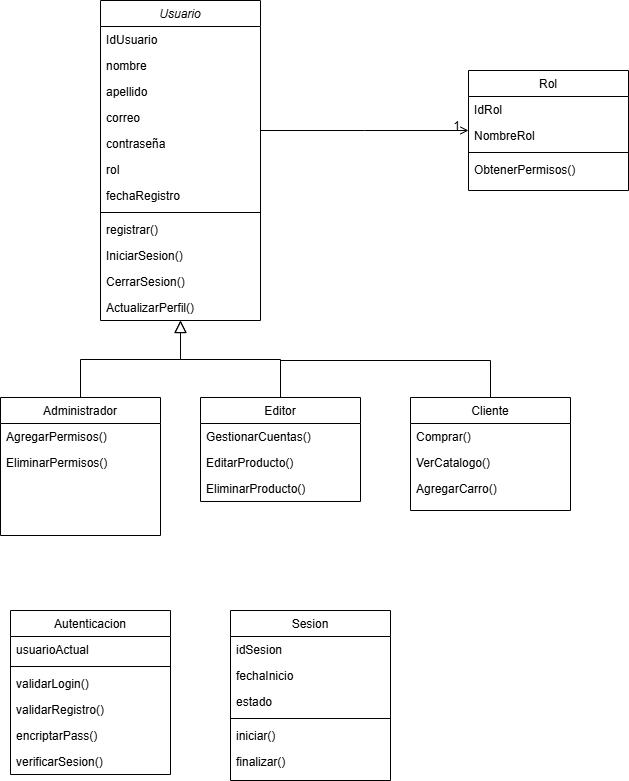

The diagram above was exported from draw.io. Its source (the exported page's mxGraphModel, read from the mxfile embedded in the PNG):
<mxGraphModel dx="9427" dy="4953" grid="1" gridSize="10" guides="1" tooltips="1" connect="1" arrows="1" fold="1" page="1" pageScale="1" pageWidth="827" pageHeight="1169" math="0" shadow="0">
  <root>
    <mxCell id="WIyWlLk6GJQsqaUBKTNV-0" />
    <mxCell id="WIyWlLk6GJQsqaUBKTNV-1" parent="WIyWlLk6GJQsqaUBKTNV-0" />
    <mxCell id="zkfFHV4jXpPFQw0GAbJ--0" parent="WIyWlLk6GJQsqaUBKTNV-1" style="swimlane;fontStyle=2;align=center;verticalAlign=top;childLayout=stackLayout;horizontal=1;startSize=26;horizontalStack=0;resizeParent=1;resizeLast=0;collapsible=1;marginBottom=0;rounded=0;shadow=0;strokeWidth=1;" value="Usuario" vertex="1">
      <mxGeometry height="320" width="160" x="140" y="50" as="geometry">
        <mxRectangle height="26" width="160" x="140" y="50" as="alternateBounds" />
      </mxGeometry>
    </mxCell>
    <mxCell id="zkfFHV4jXpPFQw0GAbJ--1" parent="zkfFHV4jXpPFQw0GAbJ--0" style="text;align=left;verticalAlign=top;spacingLeft=4;spacingRight=4;overflow=hidden;rotatable=0;points=[[0,0.5],[1,0.5]];portConstraint=eastwest;" value="IdUsuario" vertex="1">
      <mxGeometry height="26" width="160" y="26" as="geometry" />
    </mxCell>
    <mxCell id="zkfFHV4jXpPFQw0GAbJ--2" parent="zkfFHV4jXpPFQw0GAbJ--0" style="text;align=left;verticalAlign=top;spacingLeft=4;spacingRight=4;overflow=hidden;rotatable=0;points=[[0,0.5],[1,0.5]];portConstraint=eastwest;rounded=0;shadow=0;html=0;" value="nombre" vertex="1">
      <mxGeometry height="26" width="160" y="52" as="geometry" />
    </mxCell>
    <mxCell id="zkfFHV4jXpPFQw0GAbJ--3" parent="zkfFHV4jXpPFQw0GAbJ--0" style="text;align=left;verticalAlign=top;spacingLeft=4;spacingRight=4;overflow=hidden;rotatable=0;points=[[0,0.5],[1,0.5]];portConstraint=eastwest;rounded=0;shadow=0;html=0;" value="apellido" vertex="1">
      <mxGeometry height="26" width="160" y="78" as="geometry" />
    </mxCell>
    <mxCell id="r8ApBnQUbgngt7zUW0wG-4" parent="zkfFHV4jXpPFQw0GAbJ--0" style="text;align=left;verticalAlign=top;spacingLeft=4;spacingRight=4;overflow=hidden;rotatable=0;points=[[0,0.5],[1,0.5]];portConstraint=eastwest;rounded=0;shadow=0;html=0;" value="correo" vertex="1">
      <mxGeometry height="26" width="160" y="104" as="geometry" />
    </mxCell>
    <mxCell id="r8ApBnQUbgngt7zUW0wG-5" parent="zkfFHV4jXpPFQw0GAbJ--0" style="text;align=left;verticalAlign=top;spacingLeft=4;spacingRight=4;overflow=hidden;rotatable=0;points=[[0,0.5],[1,0.5]];portConstraint=eastwest;rounded=0;shadow=0;html=0;" value="contraseña" vertex="1">
      <mxGeometry height="26" width="160" y="130" as="geometry" />
    </mxCell>
    <mxCell id="r8ApBnQUbgngt7zUW0wG-6" parent="zkfFHV4jXpPFQw0GAbJ--0" style="text;align=left;verticalAlign=top;spacingLeft=4;spacingRight=4;overflow=hidden;rotatable=0;points=[[0,0.5],[1,0.5]];portConstraint=eastwest;rounded=0;shadow=0;html=0;" value="rol" vertex="1">
      <mxGeometry height="26" width="160" y="156" as="geometry" />
    </mxCell>
    <mxCell id="r8ApBnQUbgngt7zUW0wG-7" parent="zkfFHV4jXpPFQw0GAbJ--0" style="text;align=left;verticalAlign=top;spacingLeft=4;spacingRight=4;overflow=hidden;rotatable=0;points=[[0,0.5],[1,0.5]];portConstraint=eastwest;rounded=0;shadow=0;html=0;" value="fechaRegistro" vertex="1">
      <mxGeometry height="26" width="160" y="182" as="geometry" />
    </mxCell>
    <mxCell id="r8ApBnQUbgngt7zUW0wG-9" parent="zkfFHV4jXpPFQw0GAbJ--0" style="line;html=1;strokeWidth=1;align=left;verticalAlign=middle;spacingTop=-1;spacingLeft=3;spacingRight=3;rotatable=0;labelPosition=right;points=[];portConstraint=eastwest;" value="" vertex="1">
      <mxGeometry height="8" width="160" y="208" as="geometry" />
    </mxCell>
    <mxCell id="r8ApBnQUbgngt7zUW0wG-8" parent="zkfFHV4jXpPFQw0GAbJ--0" style="text;align=left;verticalAlign=top;spacingLeft=4;spacingRight=4;overflow=hidden;rotatable=0;points=[[0,0.5],[1,0.5]];portConstraint=eastwest;rounded=0;shadow=0;html=0;" value="registrar()" vertex="1">
      <mxGeometry height="26" width="160" y="216" as="geometry" />
    </mxCell>
    <mxCell id="r8ApBnQUbgngt7zUW0wG-12" parent="zkfFHV4jXpPFQw0GAbJ--0" style="text;align=left;verticalAlign=top;spacingLeft=4;spacingRight=4;overflow=hidden;rotatable=0;points=[[0,0.5],[1,0.5]];portConstraint=eastwest;rounded=0;shadow=0;html=0;" value="IniciarSesion()" vertex="1">
      <mxGeometry height="26" width="160" y="242" as="geometry" />
    </mxCell>
    <mxCell id="r8ApBnQUbgngt7zUW0wG-13" parent="zkfFHV4jXpPFQw0GAbJ--0" style="text;align=left;verticalAlign=top;spacingLeft=4;spacingRight=4;overflow=hidden;rotatable=0;points=[[0,0.5],[1,0.5]];portConstraint=eastwest;rounded=0;shadow=0;html=0;" value="CerrarSesion()" vertex="1">
      <mxGeometry height="26" width="160" y="268" as="geometry" />
    </mxCell>
    <mxCell id="r8ApBnQUbgngt7zUW0wG-14" parent="zkfFHV4jXpPFQw0GAbJ--0" style="text;align=left;verticalAlign=top;spacingLeft=4;spacingRight=4;overflow=hidden;rotatable=0;points=[[0,0.5],[1,0.5]];portConstraint=eastwest;rounded=0;shadow=0;html=0;" value="ActualizarPerfil()" vertex="1">
      <mxGeometry height="26" width="160" y="294" as="geometry" />
    </mxCell>
    <mxCell id="zkfFHV4jXpPFQw0GAbJ--6" parent="WIyWlLk6GJQsqaUBKTNV-1" style="swimlane;fontStyle=0;align=center;verticalAlign=top;childLayout=stackLayout;horizontal=1;startSize=26;horizontalStack=0;resizeParent=1;resizeLast=0;collapsible=1;marginBottom=0;rounded=0;shadow=0;strokeWidth=1;" value="Administrador" vertex="1">
      <mxGeometry height="138" width="160" x="40" y="447" as="geometry">
        <mxRectangle height="26" width="160" x="130" y="380" as="alternateBounds" />
      </mxGeometry>
    </mxCell>
    <mxCell id="zkfFHV4jXpPFQw0GAbJ--7" parent="zkfFHV4jXpPFQw0GAbJ--6" style="text;align=left;verticalAlign=top;spacingLeft=4;spacingRight=4;overflow=hidden;rotatable=0;points=[[0,0.5],[1,0.5]];portConstraint=eastwest;" value="AgregarPermisos()" vertex="1">
      <mxGeometry height="26" width="160" y="26" as="geometry" />
    </mxCell>
    <mxCell id="zkfFHV4jXpPFQw0GAbJ--8" parent="zkfFHV4jXpPFQw0GAbJ--6" style="text;align=left;verticalAlign=top;spacingLeft=4;spacingRight=4;overflow=hidden;rotatable=0;points=[[0,0.5],[1,0.5]];portConstraint=eastwest;rounded=0;shadow=0;html=0;" value="EliminarPermisos()" vertex="1">
      <mxGeometry height="26" width="160" y="52" as="geometry" />
    </mxCell>
    <mxCell id="zkfFHV4jXpPFQw0GAbJ--12" edge="1" parent="WIyWlLk6GJQsqaUBKTNV-1" source="zkfFHV4jXpPFQw0GAbJ--6" style="endArrow=block;endSize=10;endFill=0;shadow=0;strokeWidth=1;rounded=0;curved=0;edgeStyle=elbowEdgeStyle;elbow=vertical;" target="zkfFHV4jXpPFQw0GAbJ--0" value="">
      <mxGeometry relative="1" width="160" as="geometry">
        <mxPoint x="200" y="203" as="sourcePoint" />
        <mxPoint x="200" y="203" as="targetPoint" />
      </mxGeometry>
    </mxCell>
    <mxCell id="zkfFHV4jXpPFQw0GAbJ--13" parent="WIyWlLk6GJQsqaUBKTNV-1" style="swimlane;fontStyle=0;align=center;verticalAlign=top;childLayout=stackLayout;horizontal=1;startSize=26;horizontalStack=0;resizeParent=1;resizeLast=0;collapsible=1;marginBottom=0;rounded=0;shadow=0;strokeWidth=1;" value="Editor" vertex="1">
      <mxGeometry height="104" width="160" x="240" y="447" as="geometry">
        <mxRectangle height="26" width="170" x="340" y="380" as="alternateBounds" />
      </mxGeometry>
    </mxCell>
    <mxCell id="zkfFHV4jXpPFQw0GAbJ--14" parent="zkfFHV4jXpPFQw0GAbJ--13" style="text;align=left;verticalAlign=top;spacingLeft=4;spacingRight=4;overflow=hidden;rotatable=0;points=[[0,0.5],[1,0.5]];portConstraint=eastwest;" value="GestionarCuentas()" vertex="1">
      <mxGeometry height="26" width="160" y="26" as="geometry" />
    </mxCell>
    <mxCell id="r8ApBnQUbgngt7zUW0wG-28" parent="zkfFHV4jXpPFQw0GAbJ--13" style="text;align=left;verticalAlign=top;spacingLeft=4;spacingRight=4;overflow=hidden;rotatable=0;points=[[0,0.5],[1,0.5]];portConstraint=eastwest;" value="EditarProducto()" vertex="1">
      <mxGeometry height="26" width="160" y="52" as="geometry" />
    </mxCell>
    <mxCell id="r8ApBnQUbgngt7zUW0wG-29" parent="zkfFHV4jXpPFQw0GAbJ--13" style="text;align=left;verticalAlign=top;spacingLeft=4;spacingRight=4;overflow=hidden;rotatable=0;points=[[0,0.5],[1,0.5]];portConstraint=eastwest;" value="EliminarProducto()" vertex="1">
      <mxGeometry height="26" width="160" y="78" as="geometry" />
    </mxCell>
    <mxCell id="zkfFHV4jXpPFQw0GAbJ--16" edge="1" parent="WIyWlLk6GJQsqaUBKTNV-1" source="zkfFHV4jXpPFQw0GAbJ--13" style="endArrow=block;endSize=10;endFill=0;shadow=0;strokeWidth=1;rounded=0;curved=0;edgeStyle=elbowEdgeStyle;elbow=vertical;" target="zkfFHV4jXpPFQw0GAbJ--0" value="">
      <mxGeometry relative="1" width="160" as="geometry">
        <mxPoint x="210" y="373" as="sourcePoint" />
        <mxPoint x="310" y="271" as="targetPoint" />
      </mxGeometry>
    </mxCell>
    <mxCell id="zkfFHV4jXpPFQw0GAbJ--17" parent="WIyWlLk6GJQsqaUBKTNV-1" style="swimlane;fontStyle=0;align=center;verticalAlign=top;childLayout=stackLayout;horizontal=1;startSize=26;horizontalStack=0;resizeParent=1;resizeLast=0;collapsible=1;marginBottom=0;rounded=0;shadow=0;strokeWidth=1;" value="Rol" vertex="1">
      <mxGeometry height="120" width="160" x="508" y="120" as="geometry">
        <mxRectangle height="26" width="160" x="550" y="140" as="alternateBounds" />
      </mxGeometry>
    </mxCell>
    <mxCell id="zkfFHV4jXpPFQw0GAbJ--18" parent="zkfFHV4jXpPFQw0GAbJ--17" style="text;align=left;verticalAlign=top;spacingLeft=4;spacingRight=4;overflow=hidden;rotatable=0;points=[[0,0.5],[1,0.5]];portConstraint=eastwest;" value="IdRol" vertex="1">
      <mxGeometry height="26" width="160" y="26" as="geometry" />
    </mxCell>
    <mxCell id="zkfFHV4jXpPFQw0GAbJ--24" parent="zkfFHV4jXpPFQw0GAbJ--17" style="text;align=left;verticalAlign=top;spacingLeft=4;spacingRight=4;overflow=hidden;rotatable=0;points=[[0,0.5],[1,0.5]];portConstraint=eastwest;" value="NombreRol" vertex="1">
      <mxGeometry height="26" width="160" y="52" as="geometry" />
    </mxCell>
    <mxCell id="r8ApBnQUbgngt7zUW0wG-16" parent="zkfFHV4jXpPFQw0GAbJ--17" style="line;html=1;strokeWidth=1;align=left;verticalAlign=middle;spacingTop=-1;spacingLeft=3;spacingRight=3;rotatable=0;labelPosition=right;points=[];portConstraint=eastwest;" value="" vertex="1">
      <mxGeometry height="8" width="160" y="78" as="geometry" />
    </mxCell>
    <mxCell id="zkfFHV4jXpPFQw0GAbJ--25" parent="zkfFHV4jXpPFQw0GAbJ--17" style="text;align=left;verticalAlign=top;spacingLeft=4;spacingRight=4;overflow=hidden;rotatable=0;points=[[0,0.5],[1,0.5]];portConstraint=eastwest;" value="ObtenerPermisos()" vertex="1">
      <mxGeometry height="26" width="160" y="86" as="geometry" />
    </mxCell>
    <mxCell id="zkfFHV4jXpPFQw0GAbJ--26" edge="1" parent="WIyWlLk6GJQsqaUBKTNV-1" source="zkfFHV4jXpPFQw0GAbJ--0" style="endArrow=open;shadow=0;strokeWidth=1;rounded=0;curved=0;endFill=1;edgeStyle=elbowEdgeStyle;elbow=vertical;" target="zkfFHV4jXpPFQw0GAbJ--17" value="">
      <mxGeometry relative="1" x="0.5" y="41" as="geometry">
        <mxPoint x="-40" y="32" as="offset" />
        <mxPoint x="380" y="192" as="sourcePoint" />
        <mxPoint x="540" y="192" as="targetPoint" />
      </mxGeometry>
    </mxCell>
    <mxCell id="zkfFHV4jXpPFQw0GAbJ--28" connectable="0" parent="zkfFHV4jXpPFQw0GAbJ--26" style="resizable=0;align=right;verticalAlign=bottom;labelBackgroundColor=none;fontSize=12;" value="1" vertex="1">
      <mxGeometry relative="1" x="1" as="geometry">
        <mxPoint x="-7" y="4" as="offset" />
      </mxGeometry>
    </mxCell>
    <mxCell id="r8ApBnQUbgngt7zUW0wG-21" edge="1" parent="WIyWlLk6GJQsqaUBKTNV-1" source="r8ApBnQUbgngt7zUW0wG-18" style="edgeStyle=orthogonalEdgeStyle;rounded=0;orthogonalLoop=1;jettySize=auto;html=1;endArrow=none;endFill=0;">
      <mxGeometry relative="1" as="geometry">
        <Array as="points">
          <mxPoint x="530" y="410" />
        </Array>
        <mxPoint x="320" y="410" as="targetPoint" />
      </mxGeometry>
    </mxCell>
    <mxCell id="r8ApBnQUbgngt7zUW0wG-18" parent="WIyWlLk6GJQsqaUBKTNV-1" style="swimlane;fontStyle=0;align=center;verticalAlign=top;childLayout=stackLayout;horizontal=1;startSize=26;horizontalStack=0;resizeParent=1;resizeLast=0;collapsible=1;marginBottom=0;rounded=0;shadow=0;strokeWidth=1;" value="Cliente" vertex="1">
      <mxGeometry height="113" width="160" x="450" y="447" as="geometry">
        <mxRectangle height="26" width="170" x="340" y="380" as="alternateBounds" />
      </mxGeometry>
    </mxCell>
    <mxCell id="r8ApBnQUbgngt7zUW0wG-19" parent="r8ApBnQUbgngt7zUW0wG-18" style="text;align=left;verticalAlign=top;spacingLeft=4;spacingRight=4;overflow=hidden;rotatable=0;points=[[0,0.5],[1,0.5]];portConstraint=eastwest;" value="Comprar()" vertex="1">
      <mxGeometry height="26" width="160" y="26" as="geometry" />
    </mxCell>
    <mxCell id="r8ApBnQUbgngt7zUW0wG-22" parent="r8ApBnQUbgngt7zUW0wG-18" style="text;align=left;verticalAlign=top;spacingLeft=4;spacingRight=4;overflow=hidden;rotatable=0;points=[[0,0.5],[1,0.5]];portConstraint=eastwest;" value="VerCatalogo()" vertex="1">
      <mxGeometry height="26" width="160" y="52" as="geometry" />
    </mxCell>
    <mxCell id="r8ApBnQUbgngt7zUW0wG-23" parent="r8ApBnQUbgngt7zUW0wG-18" style="text;align=left;verticalAlign=top;spacingLeft=4;spacingRight=4;overflow=hidden;rotatable=0;points=[[0,0.5],[1,0.5]];portConstraint=eastwest;" value="AgregarCarro()" vertex="1">
      <mxGeometry height="26" width="160" y="78" as="geometry" />
    </mxCell>
    <mxCell id="r8ApBnQUbgngt7zUW0wG-36" parent="WIyWlLk6GJQsqaUBKTNV-1" style="swimlane;fontStyle=0;align=center;verticalAlign=top;childLayout=stackLayout;horizontal=1;startSize=26;horizontalStack=0;resizeParent=1;resizeLast=0;collapsible=1;marginBottom=0;rounded=0;shadow=0;strokeWidth=1;" value="Autenticacion" vertex="1">
      <mxGeometry height="164" width="160" x="50" y="660" as="geometry">
        <mxRectangle height="26" width="170" x="340" y="380" as="alternateBounds" />
      </mxGeometry>
    </mxCell>
    <mxCell id="r8ApBnQUbgngt7zUW0wG-37" parent="r8ApBnQUbgngt7zUW0wG-36" style="text;align=left;verticalAlign=top;spacingLeft=4;spacingRight=4;overflow=hidden;rotatable=0;points=[[0,0.5],[1,0.5]];portConstraint=eastwest;" value="usuarioActual" vertex="1">
      <mxGeometry height="26" width="160" y="26" as="geometry" />
    </mxCell>
    <mxCell id="r8ApBnQUbgngt7zUW0wG-40" parent="r8ApBnQUbgngt7zUW0wG-36" style="line;html=1;strokeWidth=1;align=left;verticalAlign=middle;spacingTop=-1;spacingLeft=3;spacingRight=3;rotatable=0;labelPosition=right;points=[];portConstraint=eastwest;" value="" vertex="1">
      <mxGeometry height="8" width="160" y="52" as="geometry" />
    </mxCell>
    <mxCell id="r8ApBnQUbgngt7zUW0wG-38" parent="r8ApBnQUbgngt7zUW0wG-36" style="text;align=left;verticalAlign=top;spacingLeft=4;spacingRight=4;overflow=hidden;rotatable=0;points=[[0,0.5],[1,0.5]];portConstraint=eastwest;" value="validarLogin()" vertex="1">
      <mxGeometry height="26" width="160" y="60" as="geometry" />
    </mxCell>
    <mxCell id="r8ApBnQUbgngt7zUW0wG-39" parent="r8ApBnQUbgngt7zUW0wG-36" style="text;align=left;verticalAlign=top;spacingLeft=4;spacingRight=4;overflow=hidden;rotatable=0;points=[[0,0.5],[1,0.5]];portConstraint=eastwest;" value="validarRegistro()" vertex="1">
      <mxGeometry height="26" width="160" y="86" as="geometry" />
    </mxCell>
    <mxCell id="r8ApBnQUbgngt7zUW0wG-41" parent="r8ApBnQUbgngt7zUW0wG-36" style="text;align=left;verticalAlign=top;spacingLeft=4;spacingRight=4;overflow=hidden;rotatable=0;points=[[0,0.5],[1,0.5]];portConstraint=eastwest;" value="encriptarPass()" vertex="1">
      <mxGeometry height="26" width="160" y="112" as="geometry" />
    </mxCell>
    <mxCell id="r8ApBnQUbgngt7zUW0wG-42" parent="r8ApBnQUbgngt7zUW0wG-36" style="text;align=left;verticalAlign=top;spacingLeft=4;spacingRight=4;overflow=hidden;rotatable=0;points=[[0,0.5],[1,0.5]];portConstraint=eastwest;" value="verificarSesion()" vertex="1">
      <mxGeometry height="26" width="160" y="138" as="geometry" />
    </mxCell>
    <mxCell id="r8ApBnQUbgngt7zUW0wG-43" parent="WIyWlLk6GJQsqaUBKTNV-1" style="swimlane;fontStyle=0;align=center;verticalAlign=top;childLayout=stackLayout;horizontal=1;startSize=26;horizontalStack=0;resizeParent=1;resizeLast=0;collapsible=1;marginBottom=0;rounded=0;shadow=0;strokeWidth=1;" value="Sesion" vertex="1">
      <mxGeometry height="170" width="160" x="270" y="660" as="geometry">
        <mxRectangle height="26" width="170" x="340" y="380" as="alternateBounds" />
      </mxGeometry>
    </mxCell>
    <mxCell id="r8ApBnQUbgngt7zUW0wG-44" parent="r8ApBnQUbgngt7zUW0wG-43" style="text;align=left;verticalAlign=top;spacingLeft=4;spacingRight=4;overflow=hidden;rotatable=0;points=[[0,0.5],[1,0.5]];portConstraint=eastwest;" value="idSesion           " vertex="1">
      <mxGeometry height="26" width="160" y="26" as="geometry" />
    </mxCell>
    <mxCell id="r8ApBnQUbgngt7zUW0wG-46" parent="r8ApBnQUbgngt7zUW0wG-43" style="text;align=left;verticalAlign=top;spacingLeft=4;spacingRight=4;overflow=hidden;rotatable=0;points=[[0,0.5],[1,0.5]];portConstraint=eastwest;" value="fechaInicio        " vertex="1">
      <mxGeometry height="26" width="160" y="52" as="geometry" />
    </mxCell>
    <mxCell id="r8ApBnQUbgngt7zUW0wG-47" parent="r8ApBnQUbgngt7zUW0wG-43" style="text;align=left;verticalAlign=top;spacingLeft=4;spacingRight=4;overflow=hidden;rotatable=0;points=[[0,0.5],[1,0.5]];portConstraint=eastwest;" value="estado" vertex="1">
      <mxGeometry height="26" width="160" y="78" as="geometry" />
    </mxCell>
    <mxCell id="r8ApBnQUbgngt7zUW0wG-51" parent="r8ApBnQUbgngt7zUW0wG-43" style="line;html=1;strokeWidth=1;align=left;verticalAlign=middle;spacingTop=-1;spacingLeft=3;spacingRight=3;rotatable=0;labelPosition=right;points=[];portConstraint=eastwest;" value="" vertex="1">
      <mxGeometry height="8" width="160" y="104" as="geometry" />
    </mxCell>
    <mxCell id="r8ApBnQUbgngt7zUW0wG-48" parent="r8ApBnQUbgngt7zUW0wG-43" style="text;align=left;verticalAlign=top;spacingLeft=4;spacingRight=4;overflow=hidden;rotatable=0;points=[[0,0.5],[1,0.5]];portConstraint=eastwest;" value="iniciar() " vertex="1">
      <mxGeometry height="26" width="160" y="112" as="geometry" />
    </mxCell>
    <mxCell id="r8ApBnQUbgngt7zUW0wG-49" parent="r8ApBnQUbgngt7zUW0wG-43" style="text;align=left;verticalAlign=top;spacingLeft=4;spacingRight=4;overflow=hidden;rotatable=0;points=[[0,0.5],[1,0.5]];portConstraint=eastwest;" value="finalizar()" vertex="1">
      <mxGeometry height="26" width="160" y="138" as="geometry" />
    </mxCell>
  </root>
</mxGraphModel>